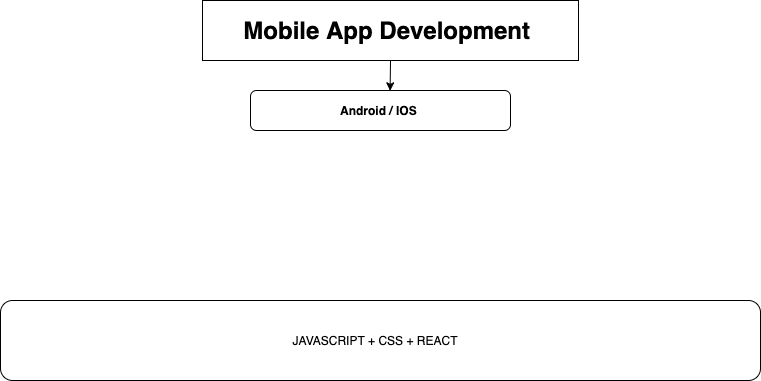

The diagram above was exported from draw.io. Its source (the exported page's mxGraphModel, read from the mxfile embedded in the PNG):
<mxGraphModel dx="1089" dy="679" grid="1" gridSize="10" guides="1" tooltips="1" connect="1" arrows="1" fold="1" page="1" pageScale="1" pageWidth="827" pageHeight="1169" math="0" shadow="0">
  <root>
    <mxCell id="0" />
    <mxCell id="1" parent="0" />
    <mxCell id="17" style="edgeStyle=orthogonalEdgeStyle;rounded=0;orthogonalLoop=1;jettySize=auto;html=1;exitX=0.5;exitY=1;exitDx=0;exitDy=0;entryX=0.537;entryY=0.008;entryDx=0;entryDy=0;entryPerimeter=0;" edge="1" parent="1" source="2" target="8">
      <mxGeometry relative="1" as="geometry" />
    </mxCell>
    <mxCell id="2" value="&lt;h1&gt;Mobile App Development&amp;nbsp;&lt;/h1&gt;" style="rounded=0;whiteSpace=wrap;html=1;" parent="1" vertex="1">
      <mxGeometry x="210" width="376" height="60" as="geometry" />
    </mxCell>
    <mxCell id="3" value="JAVASCRIPT + CSS + REACT&amp;nbsp; &amp;nbsp;" style="rounded=1;whiteSpace=wrap;html=1;" parent="1" vertex="1">
      <mxGeometry x="8" y="300" width="760" height="80" as="geometry" />
    </mxCell>
    <mxCell id="8" value="&lt;b&gt;Android / IOS&amp;nbsp;&lt;/b&gt;" style="rounded=1;whiteSpace=wrap;html=1;" vertex="1" parent="1">
      <mxGeometry x="258" y="90" width="260" height="40" as="geometry" />
    </mxCell>
  </root>
</mxGraphModel>